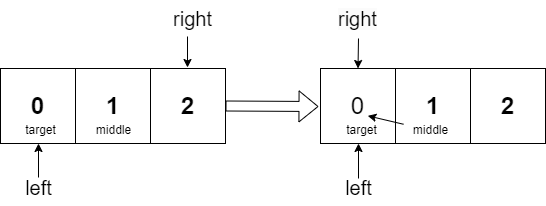

The diagram above was exported from draw.io. Its source (the exported page's mxGraphModel, read from the mxfile embedded in the PNG):
<mxGraphModel dx="665" dy="481" grid="0" gridSize="10" guides="1" tooltips="1" connect="1" arrows="1" fold="1" page="1" pageScale="1" pageWidth="827" pageHeight="1169" math="0" shadow="0">
  <root>
    <mxCell id="0" />
    <mxCell id="1" parent="0" />
    <mxCell id="ZER00tfDVyUzC46bnwLJ-1" value="&lt;h1&gt;0&lt;/h1&gt;" style="whiteSpace=wrap;html=1;aspect=fixed;direction=south;" parent="1" vertex="1">
      <mxGeometry y="100" width="75" height="75" as="geometry" />
    </mxCell>
    <mxCell id="ZER00tfDVyUzC46bnwLJ-2" value="&lt;font style=&quot;font-size: 24px;&quot;&gt;&lt;b&gt;1&lt;br&gt;&lt;/b&gt;&lt;/font&gt;" style="whiteSpace=wrap;html=1;aspect=fixed;" parent="1" vertex="1">
      <mxGeometry x="75" y="100" width="75" height="75" as="geometry" />
    </mxCell>
    <mxCell id="ZER00tfDVyUzC46bnwLJ-3" value="&lt;font style=&quot;font-size: 24px;&quot;&gt;&lt;b&gt;2&lt;/b&gt;&lt;/font&gt;" style="whiteSpace=wrap;html=1;aspect=fixed;" parent="1" vertex="1">
      <mxGeometry x="150" y="100" width="75" height="75" as="geometry" />
    </mxCell>
    <mxCell id="ZER00tfDVyUzC46bnwLJ-7" value="" style="endArrow=classic;html=1;rounded=0;" parent="1" edge="1">
      <mxGeometry width="50" height="50" relative="1" as="geometry">
        <mxPoint x="38" y="209" as="sourcePoint" />
        <mxPoint x="38" y="175" as="targetPoint" />
      </mxGeometry>
    </mxCell>
    <mxCell id="ZER00tfDVyUzC46bnwLJ-8" value="" style="endArrow=classic;html=1;rounded=0;" parent="1" edge="1">
      <mxGeometry width="50" height="50" relative="1" as="geometry">
        <mxPoint x="187" y="68" as="sourcePoint" />
        <mxPoint x="187" y="99" as="targetPoint" />
      </mxGeometry>
    </mxCell>
    <mxCell id="ZER00tfDVyUzC46bnwLJ-9" value="&lt;font style=&quot;font-size: 20px;&quot;&gt;left&lt;/font&gt;" style="text;html=1;align=center;verticalAlign=middle;resizable=0;points=[];autosize=1;strokeColor=none;fillColor=none;" parent="1" vertex="1">
      <mxGeometry x="15" y="201" width="45" height="36" as="geometry" />
    </mxCell>
    <mxCell id="ZER00tfDVyUzC46bnwLJ-10" value="&lt;font style=&quot;font-size: 20px;&quot;&gt;right&lt;/font&gt;" style="text;html=1;align=center;verticalAlign=middle;resizable=0;points=[];autosize=1;strokeColor=none;fillColor=none;" parent="1" vertex="1">
      <mxGeometry x="163" y="32" width="57" height="36" as="geometry" />
    </mxCell>
    <mxCell id="ZER00tfDVyUzC46bnwLJ-11" value="middle" style="text;html=1;align=center;verticalAlign=middle;resizable=0;points=[];autosize=1;strokeColor=none;fillColor=none;" parent="1" vertex="1">
      <mxGeometry x="86" y="149" width="53" height="26" as="geometry" />
    </mxCell>
    <mxCell id="ZER00tfDVyUzC46bnwLJ-14" value="target" style="text;html=1;align=center;verticalAlign=middle;resizable=0;points=[];autosize=1;strokeColor=none;fillColor=none;" parent="1" vertex="1">
      <mxGeometry x="15" y="149" width="49" height="26" as="geometry" />
    </mxCell>
    <mxCell id="ZER00tfDVyUzC46bnwLJ-17" value="&lt;font style=&quot;font-size: 24px;&quot;&gt;0&lt;/font&gt;" style="whiteSpace=wrap;html=1;aspect=fixed;" parent="1" vertex="1">
      <mxGeometry x="320" y="100" width="75" height="75" as="geometry" />
    </mxCell>
    <mxCell id="ZER00tfDVyUzC46bnwLJ-18" value="&lt;b&gt;&lt;font style=&quot;font-size: 24px;&quot;&gt;1&lt;/font&gt;&lt;/b&gt;" style="whiteSpace=wrap;html=1;aspect=fixed;" parent="1" vertex="1">
      <mxGeometry x="395" y="100" width="75" height="75" as="geometry" />
    </mxCell>
    <mxCell id="ZER00tfDVyUzC46bnwLJ-19" value="&lt;b&gt;&lt;font style=&quot;font-size: 24px;&quot;&gt;2&lt;/font&gt;&lt;/b&gt;" style="whiteSpace=wrap;html=1;aspect=fixed;" parent="1" vertex="1">
      <mxGeometry x="470" y="100" width="75" height="75" as="geometry" />
    </mxCell>
    <mxCell id="ZER00tfDVyUzC46bnwLJ-20" value="" style="shape=flexArrow;endArrow=classic;html=1;rounded=0;exitX=1;exitY=0.5;exitDx=0;exitDy=0;" parent="1" source="ZER00tfDVyUzC46bnwLJ-3" edge="1">
      <mxGeometry width="50" height="50" relative="1" as="geometry">
        <mxPoint x="174" y="228" as="sourcePoint" />
        <mxPoint x="318" y="138" as="targetPoint" />
      </mxGeometry>
    </mxCell>
    <mxCell id="ZER00tfDVyUzC46bnwLJ-21" value="&lt;font style=&quot;font-size: 20px;&quot;&gt;left&lt;/font&gt;" style="text;html=1;align=center;verticalAlign=middle;resizable=0;points=[];autosize=1;strokeColor=none;fillColor=none;" parent="1" vertex="1">
      <mxGeometry x="335" y="201" width="45" height="36" as="geometry" />
    </mxCell>
    <mxCell id="ZER00tfDVyUzC46bnwLJ-22" value="target" style="text;html=1;align=center;verticalAlign=middle;resizable=0;points=[];autosize=1;strokeColor=none;fillColor=none;" parent="1" vertex="1">
      <mxGeometry x="336" y="149" width="49" height="26" as="geometry" />
    </mxCell>
    <mxCell id="ZER00tfDVyUzC46bnwLJ-23" value="middle" style="text;html=1;align=center;verticalAlign=middle;resizable=0;points=[];autosize=1;strokeColor=none;fillColor=none;" parent="1" vertex="1">
      <mxGeometry x="403" y="149" width="53" height="26" as="geometry" />
    </mxCell>
    <mxCell id="ZER00tfDVyUzC46bnwLJ-26" value="&lt;span style=&quot;color: rgb(0, 0, 0); font-family: Helvetica; font-size: 20px; font-style: normal; font-variant-ligatures: normal; font-variant-caps: normal; font-weight: 400; letter-spacing: normal; orphans: 2; text-align: center; text-indent: 0px; text-transform: none; widows: 2; word-spacing: 0px; -webkit-text-stroke-width: 0px; background-color: rgb(251, 251, 251); text-decoration-thickness: initial; text-decoration-style: initial; text-decoration-color: initial; float: none; display: inline !important;&quot;&gt;right&lt;/span&gt;" style="text;whiteSpace=wrap;html=1;" parent="1" vertex="1">
      <mxGeometry x="336" y="32" width="70" height="48" as="geometry" />
    </mxCell>
    <mxCell id="ZER00tfDVyUzC46bnwLJ-32" value="" style="endArrow=classic;html=1;rounded=0;" parent="1" edge="1">
      <mxGeometry width="50" height="50" relative="1" as="geometry">
        <mxPoint x="358" y="210" as="sourcePoint" />
        <mxPoint x="358" y="175" as="targetPoint" />
      </mxGeometry>
    </mxCell>
    <mxCell id="ZER00tfDVyUzC46bnwLJ-35" value="" style="endArrow=classic;html=1;rounded=0;entryX=0.5;entryY=0;entryDx=0;entryDy=0;" parent="1" target="ZER00tfDVyUzC46bnwLJ-17" edge="1">
      <mxGeometry width="50" height="50" relative="1" as="geometry">
        <mxPoint x="358" y="70" as="sourcePoint" />
        <mxPoint x="385" y="18" as="targetPoint" />
      </mxGeometry>
    </mxCell>
    <mxCell id="ZER00tfDVyUzC46bnwLJ-37" value="" style="endArrow=classic;html=1;rounded=0;entryX=0.639;entryY=-0.064;entryDx=0;entryDy=0;entryPerimeter=0;" parent="1" source="ZER00tfDVyUzC46bnwLJ-23" target="ZER00tfDVyUzC46bnwLJ-22" edge="1">
      <mxGeometry width="50" height="50" relative="1" as="geometry">
        <mxPoint x="200" y="210" as="sourcePoint" />
        <mxPoint x="250" y="160" as="targetPoint" />
      </mxGeometry>
    </mxCell>
  </root>
</mxGraphModel>